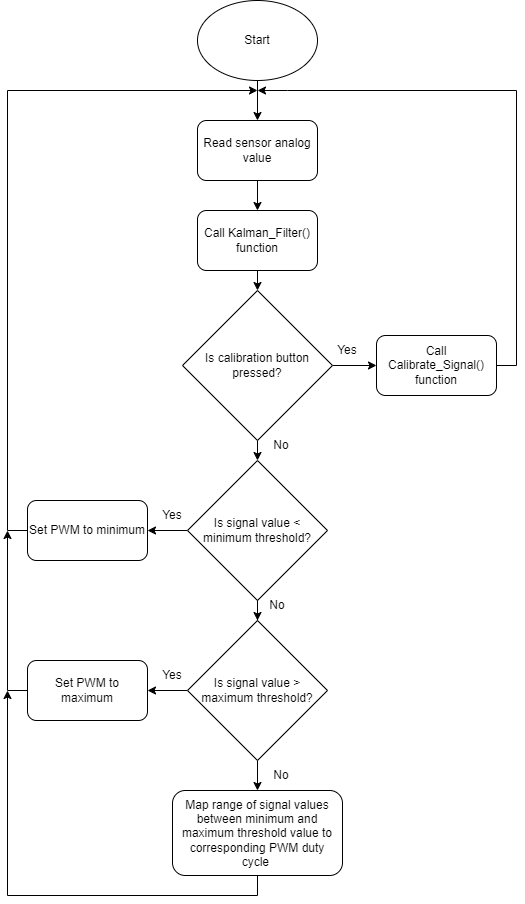

The diagram above was exported from draw.io. Its source (the exported page's mxGraphModel, read from the mxfile embedded in the PNG):
<mxGraphModel dx="1788" dy="902" grid="1" gridSize="10" guides="1" tooltips="1" connect="1" arrows="1" fold="1" page="1" pageScale="1" pageWidth="827" pageHeight="1169" math="0" shadow="0">
  <root>
    <mxCell id="WIyWlLk6GJQsqaUBKTNV-0" />
    <mxCell id="WIyWlLk6GJQsqaUBKTNV-1" parent="WIyWlLk6GJQsqaUBKTNV-0" />
    <mxCell id="t9T5821wvL5XBQEgfmtb-34" style="edgeStyle=orthogonalEdgeStyle;rounded=0;orthogonalLoop=1;jettySize=auto;html=1;exitX=0.5;exitY=1;exitDx=0;exitDy=0;entryX=0.5;entryY=0;entryDx=0;entryDy=0;" parent="WIyWlLk6GJQsqaUBKTNV-1" source="KW9MKeT4NIDUSQx4-00l-1" target="KW9MKeT4NIDUSQx4-00l-3" edge="1">
      <mxGeometry relative="1" as="geometry" />
    </mxCell>
    <mxCell id="KW9MKeT4NIDUSQx4-00l-1" value="Read sensor analog value" style="rounded=1;whiteSpace=wrap;html=1;" parent="WIyWlLk6GJQsqaUBKTNV-1" vertex="1">
      <mxGeometry x="300" y="130" width="120" height="60" as="geometry" />
    </mxCell>
    <mxCell id="7pTPXK-opi_Ep9xMIcUa-0" style="edgeStyle=orthogonalEdgeStyle;rounded=0;orthogonalLoop=1;jettySize=auto;html=1;exitX=0.5;exitY=1;exitDx=0;exitDy=0;entryX=0.5;entryY=0;entryDx=0;entryDy=0;" parent="WIyWlLk6GJQsqaUBKTNV-1" source="KW9MKeT4NIDUSQx4-00l-3" target="t9T5821wvL5XBQEgfmtb-0" edge="1">
      <mxGeometry relative="1" as="geometry" />
    </mxCell>
    <mxCell id="KW9MKeT4NIDUSQx4-00l-3" value="Call Kalman_Filter() function" style="rounded=1;whiteSpace=wrap;html=1;" parent="WIyWlLk6GJQsqaUBKTNV-1" vertex="1">
      <mxGeometry x="300" y="220" width="120" height="60" as="geometry" />
    </mxCell>
    <mxCell id="7pTPXK-opi_Ep9xMIcUa-1" style="edgeStyle=orthogonalEdgeStyle;rounded=0;orthogonalLoop=1;jettySize=auto;html=1;exitX=1;exitY=0.5;exitDx=0;exitDy=0;entryX=0;entryY=0.5;entryDx=0;entryDy=0;" parent="WIyWlLk6GJQsqaUBKTNV-1" source="t9T5821wvL5XBQEgfmtb-0" target="t9T5821wvL5XBQEgfmtb-23" edge="1">
      <mxGeometry relative="1" as="geometry" />
    </mxCell>
    <mxCell id="7pTPXK-opi_Ep9xMIcUa-2" style="edgeStyle=orthogonalEdgeStyle;rounded=0;orthogonalLoop=1;jettySize=auto;html=1;exitX=0.5;exitY=1;exitDx=0;exitDy=0;entryX=0.5;entryY=0;entryDx=0;entryDy=0;" parent="WIyWlLk6GJQsqaUBKTNV-1" source="t9T5821wvL5XBQEgfmtb-0" target="t9T5821wvL5XBQEgfmtb-27" edge="1">
      <mxGeometry relative="1" as="geometry" />
    </mxCell>
    <mxCell id="t9T5821wvL5XBQEgfmtb-0" value="Is calibration button pressed?" style="rhombus;whiteSpace=wrap;html=1;" parent="WIyWlLk6GJQsqaUBKTNV-1" vertex="1">
      <mxGeometry x="285" y="300" width="150" height="150" as="geometry" />
    </mxCell>
    <mxCell id="7pTPXK-opi_Ep9xMIcUa-3" style="edgeStyle=orthogonalEdgeStyle;rounded=0;orthogonalLoop=1;jettySize=auto;html=1;exitX=0.5;exitY=1;exitDx=0;exitDy=0;entryX=0.5;entryY=0;entryDx=0;entryDy=0;" parent="WIyWlLk6GJQsqaUBKTNV-1" source="t9T5821wvL5XBQEgfmtb-1" target="KW9MKeT4NIDUSQx4-00l-1" edge="1">
      <mxGeometry relative="1" as="geometry" />
    </mxCell>
    <mxCell id="t9T5821wvL5XBQEgfmtb-1" value="Start" style="ellipse;whiteSpace=wrap;html=1;" parent="WIyWlLk6GJQsqaUBKTNV-1" vertex="1">
      <mxGeometry x="300" y="10" width="120" height="80" as="geometry" />
    </mxCell>
    <mxCell id="7pTPXK-opi_Ep9xMIcUa-5" style="edgeStyle=orthogonalEdgeStyle;rounded=0;orthogonalLoop=1;jettySize=auto;html=1;exitX=1;exitY=0.5;exitDx=0;exitDy=0;" parent="WIyWlLk6GJQsqaUBKTNV-1" source="t9T5821wvL5XBQEgfmtb-23" edge="1">
      <mxGeometry relative="1" as="geometry">
        <mxPoint x="360" y="100" as="targetPoint" />
        <Array as="points">
          <mxPoint x="619" y="375" />
          <mxPoint x="619" y="100" />
          <mxPoint x="390" y="100" />
        </Array>
      </mxGeometry>
    </mxCell>
    <mxCell id="t9T5821wvL5XBQEgfmtb-23" value="Call Calibrate_Signal() function" style="rounded=1;whiteSpace=wrap;html=1;" parent="WIyWlLk6GJQsqaUBKTNV-1" vertex="1">
      <mxGeometry x="479" y="345" width="120" height="60" as="geometry" />
    </mxCell>
    <mxCell id="t9T5821wvL5XBQEgfmtb-25" value="Yes" style="text;html=1;strokeColor=none;fillColor=none;align=center;verticalAlign=middle;whiteSpace=wrap;rounded=0;" parent="WIyWlLk6GJQsqaUBKTNV-1" vertex="1">
      <mxGeometry x="420" y="345" width="60" height="30" as="geometry" />
    </mxCell>
    <mxCell id="t9T5821wvL5XBQEgfmtb-46" style="edgeStyle=orthogonalEdgeStyle;rounded=0;orthogonalLoop=1;jettySize=auto;html=1;exitX=0.5;exitY=1;exitDx=0;exitDy=0;" parent="WIyWlLk6GJQsqaUBKTNV-1" source="t9T5821wvL5XBQEgfmtb-26" edge="1">
      <mxGeometry relative="1" as="geometry">
        <mxPoint x="110" y="700" as="targetPoint" />
      </mxGeometry>
    </mxCell>
    <mxCell id="t9T5821wvL5XBQEgfmtb-26" value="Map range of signal values between minimum and maximum threshold value to corresponding PWM duty cycle&amp;nbsp;" style="rounded=1;whiteSpace=wrap;html=1;" parent="WIyWlLk6GJQsqaUBKTNV-1" vertex="1">
      <mxGeometry x="275" y="800" width="170" height="85" as="geometry" />
    </mxCell>
    <mxCell id="t9T5821wvL5XBQEgfmtb-31" style="edgeStyle=orthogonalEdgeStyle;rounded=0;orthogonalLoop=1;jettySize=auto;html=1;exitX=0;exitY=0.5;exitDx=0;exitDy=0;entryX=1;entryY=0.5;entryDx=0;entryDy=0;" parent="WIyWlLk6GJQsqaUBKTNV-1" source="t9T5821wvL5XBQEgfmtb-27" target="t9T5821wvL5XBQEgfmtb-28" edge="1">
      <mxGeometry relative="1" as="geometry" />
    </mxCell>
    <mxCell id="t9T5821wvL5XBQEgfmtb-36" style="edgeStyle=orthogonalEdgeStyle;rounded=0;orthogonalLoop=1;jettySize=auto;html=1;exitX=0.5;exitY=1;exitDx=0;exitDy=0;" parent="WIyWlLk6GJQsqaUBKTNV-1" source="t9T5821wvL5XBQEgfmtb-27" target="t9T5821wvL5XBQEgfmtb-29" edge="1">
      <mxGeometry relative="1" as="geometry" />
    </mxCell>
    <mxCell id="t9T5821wvL5XBQEgfmtb-27" value="Is signal value &amp;lt; minimum threshold?" style="rhombus;whiteSpace=wrap;html=1;" parent="WIyWlLk6GJQsqaUBKTNV-1" vertex="1">
      <mxGeometry x="290" y="470" width="140" height="140" as="geometry" />
    </mxCell>
    <mxCell id="t9T5821wvL5XBQEgfmtb-38" style="edgeStyle=orthogonalEdgeStyle;rounded=0;orthogonalLoop=1;jettySize=auto;html=1;exitX=0;exitY=0.5;exitDx=0;exitDy=0;" parent="WIyWlLk6GJQsqaUBKTNV-1" source="t9T5821wvL5XBQEgfmtb-28" edge="1">
      <mxGeometry relative="1" as="geometry">
        <mxPoint x="360" y="100" as="targetPoint" />
        <Array as="points">
          <mxPoint x="110" y="540" />
          <mxPoint x="110" y="100" />
        </Array>
      </mxGeometry>
    </mxCell>
    <mxCell id="t9T5821wvL5XBQEgfmtb-28" value="Set PWM to minimum" style="rounded=1;whiteSpace=wrap;html=1;" parent="WIyWlLk6GJQsqaUBKTNV-1" vertex="1">
      <mxGeometry x="130" y="510" width="120" height="60" as="geometry" />
    </mxCell>
    <mxCell id="t9T5821wvL5XBQEgfmtb-32" style="edgeStyle=orthogonalEdgeStyle;rounded=0;orthogonalLoop=1;jettySize=auto;html=1;exitX=0;exitY=0.5;exitDx=0;exitDy=0;entryX=1;entryY=0.5;entryDx=0;entryDy=0;" parent="WIyWlLk6GJQsqaUBKTNV-1" source="t9T5821wvL5XBQEgfmtb-29" target="t9T5821wvL5XBQEgfmtb-30" edge="1">
      <mxGeometry relative="1" as="geometry" />
    </mxCell>
    <mxCell id="t9T5821wvL5XBQEgfmtb-37" style="edgeStyle=orthogonalEdgeStyle;rounded=0;orthogonalLoop=1;jettySize=auto;html=1;exitX=0.5;exitY=1;exitDx=0;exitDy=0;entryX=0.5;entryY=0;entryDx=0;entryDy=0;" parent="WIyWlLk6GJQsqaUBKTNV-1" source="t9T5821wvL5XBQEgfmtb-29" target="t9T5821wvL5XBQEgfmtb-26" edge="1">
      <mxGeometry relative="1" as="geometry" />
    </mxCell>
    <mxCell id="t9T5821wvL5XBQEgfmtb-29" value="Is signal value &amp;gt; maximum threshold?" style="rhombus;whiteSpace=wrap;html=1;" parent="WIyWlLk6GJQsqaUBKTNV-1" vertex="1">
      <mxGeometry x="290" y="630" width="140" height="140" as="geometry" />
    </mxCell>
    <mxCell id="t9T5821wvL5XBQEgfmtb-39" style="edgeStyle=orthogonalEdgeStyle;rounded=0;orthogonalLoop=1;jettySize=auto;html=1;exitX=0;exitY=0.5;exitDx=0;exitDy=0;" parent="WIyWlLk6GJQsqaUBKTNV-1" source="t9T5821wvL5XBQEgfmtb-30" edge="1">
      <mxGeometry relative="1" as="geometry">
        <mxPoint x="110" y="540" as="targetPoint" />
      </mxGeometry>
    </mxCell>
    <mxCell id="t9T5821wvL5XBQEgfmtb-30" value="Set PWM to maximum" style="rounded=1;whiteSpace=wrap;html=1;" parent="WIyWlLk6GJQsqaUBKTNV-1" vertex="1">
      <mxGeometry x="130" y="670" width="120" height="60" as="geometry" />
    </mxCell>
    <mxCell id="t9T5821wvL5XBQEgfmtb-40" value="Yes" style="text;html=1;strokeColor=none;fillColor=none;align=center;verticalAlign=middle;whiteSpace=wrap;rounded=0;" parent="WIyWlLk6GJQsqaUBKTNV-1" vertex="1">
      <mxGeometry x="245" y="510" width="60" height="30" as="geometry" />
    </mxCell>
    <mxCell id="t9T5821wvL5XBQEgfmtb-41" value="Yes" style="text;html=1;strokeColor=none;fillColor=none;align=center;verticalAlign=middle;whiteSpace=wrap;rounded=0;" parent="WIyWlLk6GJQsqaUBKTNV-1" vertex="1">
      <mxGeometry x="245" y="670" width="60" height="30" as="geometry" />
    </mxCell>
    <mxCell id="t9T5821wvL5XBQEgfmtb-43" value="No" style="text;html=1;strokeColor=none;fillColor=none;align=center;verticalAlign=middle;whiteSpace=wrap;rounded=0;" parent="WIyWlLk6GJQsqaUBKTNV-1" vertex="1">
      <mxGeometry x="354" y="440" width="60" height="30" as="geometry" />
    </mxCell>
    <mxCell id="t9T5821wvL5XBQEgfmtb-44" value="No" style="text;html=1;strokeColor=none;fillColor=none;align=center;verticalAlign=middle;whiteSpace=wrap;rounded=0;" parent="WIyWlLk6GJQsqaUBKTNV-1" vertex="1">
      <mxGeometry x="350" y="600" width="60" height="30" as="geometry" />
    </mxCell>
    <mxCell id="t9T5821wvL5XBQEgfmtb-45" value="No" style="text;html=1;strokeColor=none;fillColor=none;align=center;verticalAlign=middle;whiteSpace=wrap;rounded=0;" parent="WIyWlLk6GJQsqaUBKTNV-1" vertex="1">
      <mxGeometry x="354" y="770" width="60" height="30" as="geometry" />
    </mxCell>
  </root>
</mxGraphModel>